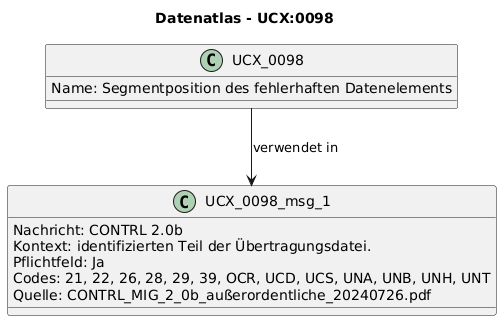

The diagram above was rendered by PlantUML. Its source (embedded in the PNG):
@startuml
title Datenatlas - UCX:0098
class UCX_0098 {
  Name: Segmentposition des fehlerhaften Datenelements
}
class UCX_0098_msg_1 {
  Nachricht: CONTRL 2.0b
  Kontext: identifizierten Teil der Übertragungsdatei.
  Pflichtfeld: Ja
  Codes: 21, 22, 26, 28, 29, 39, OCR, UCD, UCS, UNA, UNB, UNH, UNT
  Quelle: CONTRL_MIG_2_0b_außerordentliche_20240726.pdf
}
UCX_0098 --> UCX_0098_msg_1 : verwendet in
@enduml